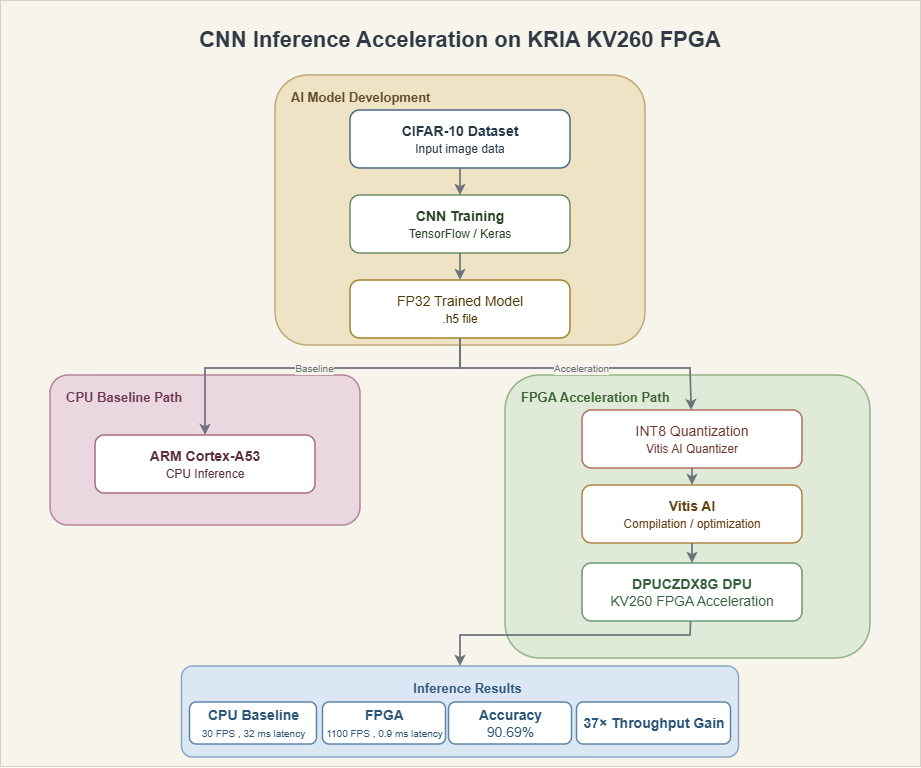

The diagram above was exported from draw.io. Its source (the exported page's mxGraphModel, read from the mxfile embedded in the PNG):
<mxGraphModel dx="1347" dy="757" grid="0" gridSize="10" guides="1" tooltips="1" connect="1" arrows="1" fold="1" page="0" pageScale="1" pageWidth="827" pageHeight="1169" math="0" shadow="0">
  <root>
    <mxCell id="0" />
    <mxCell id="1" parent="0" />
    <mxCell id="tOW5cyDTaCwwNiuGPRkB-1" parent="1" style="rounded=0;whiteSpace=wrap;html=1;fillColor=#f7f4ec;strokeColor=#d7d0c2;strokeWidth=1;" value="" vertex="1">
      <mxGeometry height="766" width="920" x="40" y="30" as="geometry" />
    </mxCell>
    <mxCell id="tOW5cyDTaCwwNiuGPRkB-2" parent="1" style="text;html=1;strokeColor=none;fillColor=none;align=center;verticalAlign=middle;whiteSpace=wrap;rounded=0;fontSize=22;fontStyle=1;fontColor=#2f3a45;" value="CNN Inference Acceleration on KRIA KV260 FPGA" vertex="1">
      <mxGeometry height="30" width="700" x="150" y="55" as="geometry" />
    </mxCell>
    <mxCell id="tOW5cyDTaCwwNiuGPRkB-3" parent="1" style="rounded=1;whiteSpace=wrap;html=1;arcSize=12;fillColor=#efe3c5;strokeColor=#bfa878;strokeWidth=1.5;fontSize=13;fontStyle=1;fontColor=#5f4d24;align=left;verticalAlign=top;spacingLeft=14;spacingTop=8;" value="AI Model Development" vertex="1">
      <mxGeometry height="270" width="370" x="315" y="105" as="geometry" />
    </mxCell>
    <mxCell id="tOW5cyDTaCwwNiuGPRkB-4" parent="1" style="rounded=1;whiteSpace=wrap;html=1;arcSize=12;fillColor=#ead7df;strokeColor=#b48599;strokeWidth=1.5;fontSize=13;fontStyle=1;fontColor=#6c394f;align=left;verticalAlign=top;spacingLeft=14;spacingTop=8;" value="CPU Baseline Path" vertex="1">
      <mxGeometry height="150" width="310" x="90" y="405" as="geometry" />
    </mxCell>
    <mxCell id="tOW5cyDTaCwwNiuGPRkB-5" parent="1" style="rounded=1;whiteSpace=wrap;html=1;arcSize=12;fillColor=#dfead8;strokeColor=#93b381;strokeWidth=1.5;fontSize=13;fontStyle=1;fontColor=#3f6332;align=left;verticalAlign=top;spacingLeft=14;spacingTop=8;" value="FPGA Acceleration Path" vertex="1">
      <mxGeometry height="283" width="365" x="545" y="405" as="geometry" />
    </mxCell>
    <mxCell id="tOW5cyDTaCwwNiuGPRkB-6" parent="1" style="rounded=1;whiteSpace=wrap;html=1;arcSize=12;fillColor=#dbe7f3;strokeColor=#8aa9c5;strokeWidth=1.5;fontSize=13;fontStyle=1;fontColor=#315879;align=center;verticalAlign=top;spacingLeft=14;spacingTop=8;" value="Inference Results" vertex="1">
      <mxGeometry height="91" width="557" x="221.5" y="696" as="geometry" />
    </mxCell>
    <mxCell id="tOW5cyDTaCwwNiuGPRkB-7" parent="1" style="rounded=1;whiteSpace=wrap;html=1;arcSize=16;fillColor=#ffffff;strokeColor=#496984;strokeWidth=1.5;fontSize=14;fontColor=#243849;shadow=0;" value="&lt;b&gt;CIFAR-10 Dataset&lt;/b&gt;&lt;br&gt;&lt;font style=&quot;font-size: 12px;&quot;&gt;Input image data&lt;/font&gt;" vertex="1">
      <mxGeometry height="58" width="220" x="390" y="140" as="geometry" />
    </mxCell>
    <mxCell id="tOW5cyDTaCwwNiuGPRkB-8" parent="1" style="rounded=1;whiteSpace=wrap;html=1;arcSize=16;fillColor=#ffffff;strokeColor=#6b8d5f;strokeWidth=1.5;fontSize=14;fontColor=#294522;" value="&lt;b&gt;CNN Training&lt;/b&gt;&lt;br&gt;&lt;font style=&quot;font-size: 12px;&quot;&gt;TensorFlow / Keras&lt;/font&gt;" vertex="1">
      <mxGeometry height="58" width="220" x="390" y="225" as="geometry" />
    </mxCell>
    <mxCell id="tOW5cyDTaCwwNiuGPRkB-9" parent="1" style="rounded=1;whiteSpace=wrap;html=1;arcSize=16;fillColor=#ffffff;strokeColor=#a38330;strokeWidth=1.5;fontSize=14;fontColor=#4d3700;" value="FP32 Trained Model&lt;br&gt;&lt;font style=&quot;font-size: 12px;&quot;&gt;.h5 file&lt;/font&gt;" vertex="1">
      <mxGeometry height="58" width="220" x="390" y="310" as="geometry" />
    </mxCell>
    <mxCell id="tOW5cyDTaCwwNiuGPRkB-10" parent="1" style="rounded=1;whiteSpace=wrap;html=1;arcSize=16;fillColor=#ffffff;strokeColor=#a56d86;strokeWidth=1.5;fontSize=14;fontColor=#5a2d42;" value="&lt;b&gt;ARM Cortex-A53&lt;br&gt;&lt;/b&gt;&lt;font style=&quot;font-size: 12px;&quot;&gt;CPU Inference&lt;/font&gt;" vertex="1">
      <mxGeometry height="58" width="220" x="135" y="465" as="geometry" />
    </mxCell>
    <mxCell id="tOW5cyDTaCwwNiuGPRkB-11" parent="1" style="rounded=1;whiteSpace=wrap;html=1;arcSize=16;fillColor=#ffffff;strokeColor=#b26f60;strokeWidth=1.5;fontSize=14;fontColor=#70362d;" value="INT8 Quantization&lt;br&gt;&lt;font style=&quot;font-size: 12px;&quot;&gt;Vitis AI Quantizer&lt;/font&gt;" vertex="1">
      <mxGeometry height="58" width="220" x="622" y="440" as="geometry" />
    </mxCell>
    <mxCell id="tOW5cyDTaCwwNiuGPRkB-12" parent="1" style="rounded=1;whiteSpace=wrap;html=1;arcSize=16;fillColor=#ffffff;strokeColor=#b08543;strokeWidth=1.5;fontSize=14;fontColor=#654214;" value="&lt;b&gt;Vitis AI&lt;/b&gt;&lt;br&gt;&lt;font style=&quot;font-size: 12px;&quot;&gt;Compilation / optimization&lt;/font&gt;" vertex="1">
      <mxGeometry height="58" width="220" x="622" y="515" as="geometry" />
    </mxCell>
    <mxCell id="tOW5cyDTaCwwNiuGPRkB-13" parent="1" style="rounded=1;whiteSpace=wrap;html=1;arcSize=16;fillColor=#ffffff;strokeColor=#6b9a73;strokeWidth=1.5;fontSize=14;fontColor=#315f38;" value="&lt;b&gt;DPUCZDX8G DPU&lt;/b&gt;&lt;br&gt;KV260 FPGA Acceleration" vertex="1">
      <mxGeometry height="58" width="220" x="622" y="593" as="geometry" />
    </mxCell>
    <mxCell id="tOW5cyDTaCwwNiuGPRkB-14" parent="1" style="rounded=1;whiteSpace=wrap;html=1;arcSize=16;fillColor=#ffffff;strokeColor=#5b86aa;strokeWidth=1.5;fontSize=14;fontColor=#2b5678;" value="&lt;b&gt;CPU Baseline&lt;/b&gt;&lt;br&gt;&lt;font style=&quot;font-size: 10px;&quot;&gt;30 FPS , 32 ms&amp;nbsp;latency&lt;/font&gt;" vertex="1">
      <mxGeometry height="42" width="127" x="229.5" y="732" as="geometry" />
    </mxCell>
    <mxCell id="tOW5cyDTaCwwNiuGPRkB-15" edge="1" parent="1" source="tOW5cyDTaCwwNiuGPRkB-7" style="endArrow=classic;html=1;rounded=0;strokeColor=#6c737a;strokeWidth=1.7;" target="tOW5cyDTaCwwNiuGPRkB-8" value="">
      <mxGeometry relative="1" as="geometry" />
    </mxCell>
    <mxCell id="tOW5cyDTaCwwNiuGPRkB-16" edge="1" parent="1" source="tOW5cyDTaCwwNiuGPRkB-8" style="endArrow=classic;html=1;rounded=0;strokeColor=#6c737a;strokeWidth=1.7;" target="tOW5cyDTaCwwNiuGPRkB-9" value="">
      <mxGeometry relative="1" as="geometry" />
    </mxCell>
    <mxCell id="tOW5cyDTaCwwNiuGPRkB-17" edge="1" parent="1" source="tOW5cyDTaCwwNiuGPRkB-9" style="endArrow=classic;html=1;rounded=0;strokeColor=#6c737a;strokeWidth=1.7;fontSize=10;fontColor=#6c737a;labelBackgroundColor=#f7f4ec;" target="tOW5cyDTaCwwNiuGPRkB-10" value="Baseline">
      <mxGeometry relative="1" as="geometry">
        <Array as="points">
          <mxPoint x="500" y="398" />
          <mxPoint x="245" y="398" />
        </Array>
      </mxGeometry>
    </mxCell>
    <mxCell id="tOW5cyDTaCwwNiuGPRkB-18" edge="1" parent="1" source="tOW5cyDTaCwwNiuGPRkB-9" style="endArrow=classic;html=1;rounded=0;strokeColor=#6c737a;strokeWidth=1.7;fontSize=10;fontColor=#6c737a;labelBackgroundColor=#f7f4ec;" target="tOW5cyDTaCwwNiuGPRkB-11" value="Acceleration">
      <mxGeometry relative="1" as="geometry">
        <Array as="points">
          <mxPoint x="500" y="398" />
          <mxPoint x="730" y="398" />
        </Array>
      </mxGeometry>
    </mxCell>
    <mxCell id="tOW5cyDTaCwwNiuGPRkB-19" edge="1" parent="1" source="tOW5cyDTaCwwNiuGPRkB-11" style="endArrow=classic;html=1;rounded=0;strokeColor=#6c737a;strokeWidth=1.7;" target="tOW5cyDTaCwwNiuGPRkB-12" value="">
      <mxGeometry relative="1" as="geometry" />
    </mxCell>
    <mxCell id="tOW5cyDTaCwwNiuGPRkB-20" edge="1" parent="1" source="tOW5cyDTaCwwNiuGPRkB-12" style="endArrow=classic;html=1;rounded=0;strokeColor=#6c737a;strokeWidth=1.7;" target="tOW5cyDTaCwwNiuGPRkB-13" value="">
      <mxGeometry relative="1" as="geometry" />
    </mxCell>
    <mxCell id="tOW5cyDTaCwwNiuGPRkB-21" edge="1" parent="1" source="tOW5cyDTaCwwNiuGPRkB-13" style="endArrow=classic;html=1;rounded=0;strokeColor=#6c737a;strokeWidth=1.7;entryX=0.5;entryY=0;entryDx=0;entryDy=0;" target="tOW5cyDTaCwwNiuGPRkB-6" value="">
      <mxGeometry relative="1" as="geometry">
        <Array as="points">
          <mxPoint x="730" y="665" />
          <mxPoint x="575" y="665" />
          <mxPoint x="500" y="665" />
          <mxPoint x="500" y="681" />
        </Array>
      </mxGeometry>
    </mxCell>
    <mxCell id="tOW5cyDTaCwwNiuGPRkB-22" parent="1" style="rounded=1;whiteSpace=wrap;html=1;arcSize=16;fillColor=#ffffff;strokeColor=#5b86aa;strokeWidth=1.5;fontSize=14;fontColor=#2b5678;" value="&lt;b&gt;37× Throughput Gain&lt;/b&gt;" vertex="1">
      <mxGeometry height="42" width="154" x="616.5" y="732" as="geometry" />
    </mxCell>
    <mxCell id="tOW5cyDTaCwwNiuGPRkB-23" parent="1" style="rounded=1;whiteSpace=wrap;html=1;arcSize=16;fillColor=#ffffff;strokeColor=#5b86aa;strokeWidth=1.5;fontSize=14;fontColor=#2b5678;" value="&lt;b&gt;FPGA&lt;/b&gt;&lt;br&gt;&lt;font style=&quot;font-size: 10px;&quot;&gt;1100 FPS , 0.9 ms latency&lt;/font&gt;" vertex="1">
      <mxGeometry height="42" width="123" x="362.5" y="732" as="geometry" />
    </mxCell>
    <mxCell id="tOW5cyDTaCwwNiuGPRkB-25" parent="1" style="rounded=1;whiteSpace=wrap;html=1;arcSize=16;fillColor=#ffffff;strokeColor=#5b86aa;strokeWidth=1.5;fontSize=14;fontColor=#2b5678;" value="&lt;b&gt;Accuracy&lt;/b&gt;&lt;br&gt;90.69%" vertex="1">
      <mxGeometry height="42" width="123" x="488.5" y="732" as="geometry" />
    </mxCell>
  </root>
</mxGraphModel>